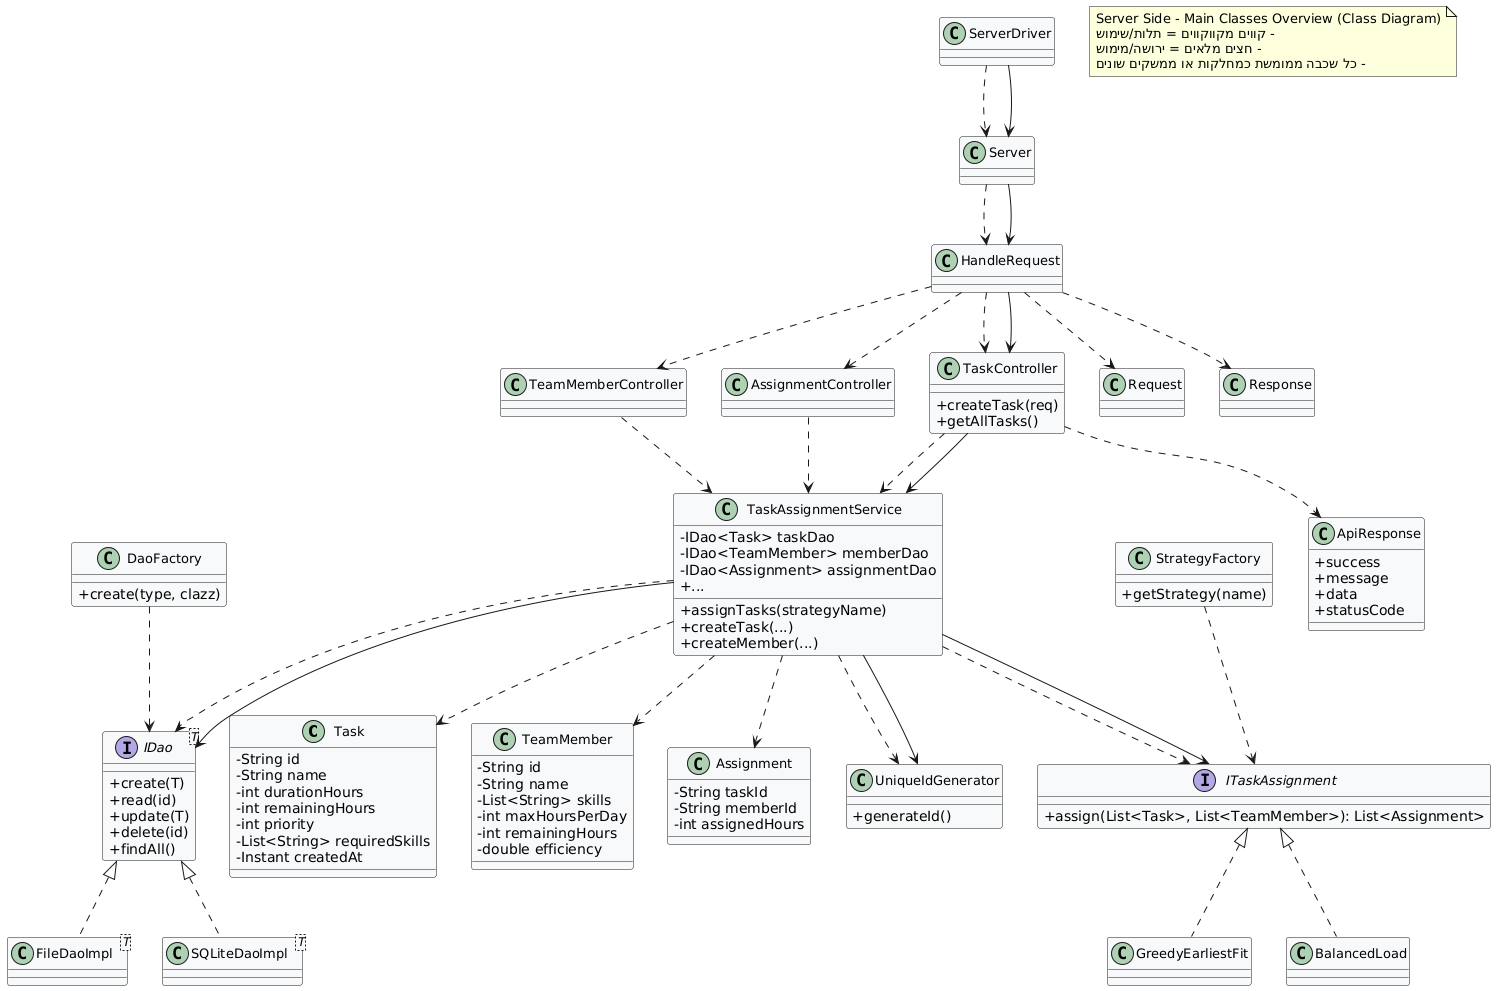

The diagram above was rendered by PlantUML. Its source (embedded in the PNG):
@startuml
skinparam classFontSize 13
skinparam classAttributeIconSize 0
skinparam classBackgroundColor #F8F9FA

'------------------------------
' Data Models
class Task {
  - String id
  - String name
  - int durationHours
  - int remainingHours
  - int priority
  - List<String> requiredSkills
  - Instant createdAt
}

class TeamMember {
  - String id
  - String name
  - List<String> skills
  - int maxHoursPerDay
  - int remainingHours
  - double efficiency
}

class Assignment {
  - String taskId
  - String memberId
  - int assignedHours
}

'------------------------------
' DAO Interfaces and Implementations
interface IDao<T> {
  + create(T)
  + read(id)
  + update(T)
  + delete(id)
  + findAll()
}

class FileDaoImpl<T> {
}
class SQLiteDaoImpl<T> {
}
class DaoFactory {
  + create(type, clazz)
}

IDao <|.. FileDaoImpl
IDao <|.. SQLiteDaoImpl
DaoFactory ..> IDao

'------------------------------
' Service Layer
class TaskAssignmentService {
  - IDao<Task> taskDao
  - IDao<TeamMember> memberDao
  - IDao<Assignment> assignmentDao
  + assignTasks(strategyName)
  + createTask(...)
  + createMember(...)
  + ...
}

TaskAssignmentService ..> Task
TaskAssignmentService ..> TeamMember
TaskAssignmentService ..> Assignment
TaskAssignmentService ..> IDao

class UniqueIdGenerator {
  + generateId()
}

TaskAssignmentService ..> UniqueIdGenerator

'------------------------------
' Algorithm Layer
interface ITaskAssignment {
  + assign(List<Task>, List<TeamMember>): List<Assignment>
}
class GreedyEarliestFit
class BalancedLoad
class StrategyFactory {
  + getStrategy(name)
}

ITaskAssignment <|.. GreedyEarliestFit
ITaskAssignment <|.. BalancedLoad
StrategyFactory ..> ITaskAssignment
TaskAssignmentService ..> ITaskAssignment

'------------------------------
' Controllers
class TaskController {
  + createTask(req)
  + getAllTasks()
}
class TeamMemberController
class AssignmentController
class ApiResponse {
  + success
  + message
  + data
  + statusCode
}

TaskController ..> TaskAssignmentService
TeamMemberController ..> TaskAssignmentService
AssignmentController ..> TaskAssignmentService
TaskController ..> ApiResponse

'------------------------------
' Network Layer
class Server
class ServerDriver
class HandleRequest
class Request
class Response

ServerDriver ..> Server
Server ..> HandleRequest
HandleRequest ..> Request
HandleRequest ..> Response
HandleRequest ..> TaskController
HandleRequest ..> TeamMemberController
HandleRequest ..> AssignmentController

'------------------------------
' Relations between Layers
ServerDriver -down-> Server
Server -down-> HandleRequest
HandleRequest -down-> TaskController
TaskController -down-> TaskAssignmentService
TaskAssignmentService -down-> IDao
TaskAssignmentService -down-> ITaskAssignment
TaskAssignmentService -down-> UniqueIdGenerator

'------------------------------
' Legend
note as N1
Server Side - Main Classes Overview (Class Diagram)
- קווים מקווקווים = תלות/שימוש
- חצים מלאים = ירושה/מימוש
- כל שכבה ממומשת כמחלקות או ממשקים שונים
end note
@enduml